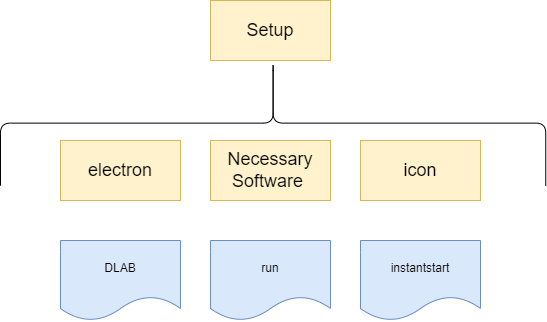

The diagram above was exported from draw.io. Its source (the exported page's mxGraphModel, read from the mxfile embedded in the PNG):
<mxGraphModel dx="701" dy="463" grid="1" gridSize="10" guides="1" tooltips="1" connect="1" arrows="1" fold="1" page="1" pageScale="1" pageWidth="827" pageHeight="1169" math="0" shadow="0">
  <root>
    <mxCell id="0" />
    <mxCell id="1" parent="0" />
    <mxCell id="cnA4jT49S1vEXQwxcGTz-1" value="&lt;font style=&quot;font-size: 18px;&quot;&gt;Setup&lt;/font&gt;" style="rounded=0;whiteSpace=wrap;html=1;fillColor=#fff2cc;strokeColor=#d6b656;" vertex="1" parent="1">
      <mxGeometry x="300" y="10" width="120" height="60" as="geometry" />
    </mxCell>
    <mxCell id="cnA4jT49S1vEXQwxcGTz-2" value="&lt;font style=&quot;font-size: 18px;&quot;&gt;electron&lt;/font&gt;" style="rounded=0;whiteSpace=wrap;html=1;fillColor=#fff2cc;strokeColor=#d6b656;" vertex="1" parent="1">
      <mxGeometry x="150" y="150" width="120" height="60" as="geometry" />
    </mxCell>
    <mxCell id="cnA4jT49S1vEXQwxcGTz-3" value="&lt;font style=&quot;font-size: 18px;&quot;&gt;icon&lt;/font&gt;" style="rounded=0;whiteSpace=wrap;html=1;fillColor=#fff2cc;strokeColor=#d6b656;" vertex="1" parent="1">
      <mxGeometry x="450" y="150" width="120" height="60" as="geometry" />
    </mxCell>
    <mxCell id="cnA4jT49S1vEXQwxcGTz-4" value="&lt;font style=&quot;font-size: 18px;&quot;&gt;Necessary&lt;br&gt;Software&amp;nbsp;&lt;/font&gt;" style="rounded=0;whiteSpace=wrap;html=1;fillColor=#fff2cc;strokeColor=#d6b656;" vertex="1" parent="1">
      <mxGeometry x="300" y="150" width="120" height="60" as="geometry" />
    </mxCell>
    <mxCell id="cnA4jT49S1vEXQwxcGTz-5" value="DLAB" style="shape=document;whiteSpace=wrap;html=1;boundedLbl=1;fillColor=#dae8fc;strokeColor=#6c8ebf;" vertex="1" parent="1">
      <mxGeometry x="150" y="250" width="120" height="80" as="geometry" />
    </mxCell>
    <mxCell id="cnA4jT49S1vEXQwxcGTz-6" value="run" style="shape=document;whiteSpace=wrap;html=1;boundedLbl=1;fillColor=#dae8fc;strokeColor=#6c8ebf;" vertex="1" parent="1">
      <mxGeometry x="300" y="250" width="120" height="80" as="geometry" />
    </mxCell>
    <mxCell id="cnA4jT49S1vEXQwxcGTz-7" value="instantstart" style="shape=document;whiteSpace=wrap;html=1;boundedLbl=1;fillColor=#dae8fc;strokeColor=#6c8ebf;" vertex="1" parent="1">
      <mxGeometry x="450" y="250" width="120" height="80" as="geometry" />
    </mxCell>
    <mxCell id="cnA4jT49S1vEXQwxcGTz-11" value="" style="shape=curlyBracket;whiteSpace=wrap;html=1;rounded=1;flipH=1;labelPosition=right;verticalLabelPosition=middle;align=left;verticalAlign=middle;rotation=-90;" vertex="1" parent="1">
      <mxGeometry x="300" y="-140" width="125.25" height="545.25" as="geometry" />
    </mxCell>
  </root>
</mxGraphModel>